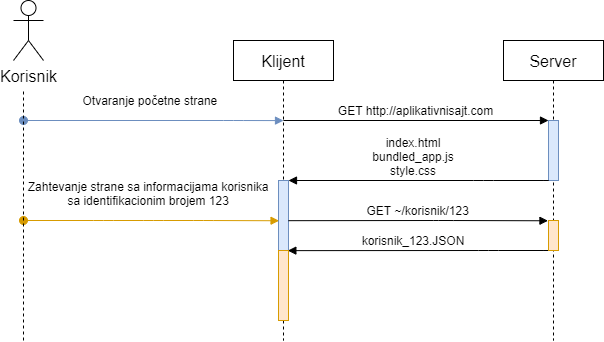

The diagram above was exported from draw.io. Its source (the exported page's mxGraphModel, read from the mxfile embedded in the PNG):
<mxGraphModel dx="813" dy="395" grid="1" gridSize="10" guides="1" tooltips="1" connect="1" arrows="1" fold="1" page="1" pageScale="1" pageWidth="850" pageHeight="1100" math="0" shadow="0">
  <root>
    <mxCell id="0" />
    <mxCell id="1" parent="0" />
    <mxCell id="3nuBFxr9cyL0pnOWT2aG-1" value="Klijent" style="shape=umlLifeline;perimeter=lifelinePerimeter;container=1;collapsible=0;recursiveResize=0;rounded=0;shadow=0;strokeWidth=1;fontSize=16;" parent="1" vertex="1">
      <mxGeometry x="250" y="80" width="100" height="300" as="geometry" />
    </mxCell>
    <mxCell id="3nuBFxr9cyL0pnOWT2aG-2" value="" style="points=[];perimeter=orthogonalPerimeter;rounded=0;shadow=0;strokeWidth=1;fillColor=#dae8fc;strokeColor=#6c8ebf;" parent="3nuBFxr9cyL0pnOWT2aG-1" vertex="1">
      <mxGeometry x="45" y="140" width="10" height="70" as="geometry" />
    </mxCell>
    <mxCell id="3nuBFxr9cyL0pnOWT2aG-3" value="Otvaranje početne strane" style="verticalAlign=bottom;startArrow=oval;endArrow=block;startSize=8;shadow=0;strokeWidth=1;entryX=0.5;entryY=0.267;entryDx=0;entryDy=0;entryPerimeter=0;fillColor=#dae8fc;strokeColor=#6c8ebf;fontSize=12;" parent="3nuBFxr9cyL0pnOWT2aG-1" target="3nuBFxr9cyL0pnOWT2aG-1" edge="1">
      <mxGeometry x="-0.0222" y="10" relative="1" as="geometry">
        <mxPoint x="-210" y="80" as="sourcePoint" />
        <mxPoint x="10" y="80" as="targetPoint" />
        <Array as="points">
          <mxPoint y="80" />
        </Array>
        <mxPoint as="offset" />
      </mxGeometry>
    </mxCell>
    <mxCell id="3nuBFxr9cyL0pnOWT2aG-5" value="Server" style="shape=umlLifeline;perimeter=lifelinePerimeter;container=1;collapsible=0;recursiveResize=0;rounded=0;shadow=0;strokeWidth=1;fontSize=16;" parent="1" vertex="1">
      <mxGeometry x="520" y="80" width="100" height="300" as="geometry" />
    </mxCell>
    <mxCell id="3nuBFxr9cyL0pnOWT2aG-6" value="" style="points=[];perimeter=orthogonalPerimeter;rounded=0;shadow=0;strokeWidth=1;fillColor=#dae8fc;strokeColor=#6c8ebf;" parent="3nuBFxr9cyL0pnOWT2aG-5" vertex="1">
      <mxGeometry x="45" y="80" width="10" height="60" as="geometry" />
    </mxCell>
    <mxCell id="3nuBFxr9cyL0pnOWT2aG-8" value="GET http://aplikativnisajt.com" style="verticalAlign=bottom;endArrow=block;entryX=0;entryY=0;shadow=0;strokeWidth=1;fontSize=12;" parent="1" source="3nuBFxr9cyL0pnOWT2aG-1" target="3nuBFxr9cyL0pnOWT2aG-6" edge="1">
      <mxGeometry relative="1" as="geometry">
        <mxPoint x="340" y="160" as="sourcePoint" />
      </mxGeometry>
    </mxCell>
    <mxCell id="3nuBFxr9cyL0pnOWT2aG-9" value="index.html&#10;bundled_app.js&#10;style.css" style="verticalAlign=bottom;endArrow=block;entryX=1;entryY=0;shadow=0;strokeWidth=1;fontSize=12;" parent="1" edge="1">
      <mxGeometry x="0.1228" relative="1" as="geometry">
        <mxPoint x="550" y="220" as="sourcePoint" />
        <mxPoint x="305" y="220" as="targetPoint" />
        <Array as="points">
          <mxPoint x="570" y="220" />
          <mxPoint x="500" y="220" />
        </Array>
        <mxPoint as="offset" />
      </mxGeometry>
    </mxCell>
    <mxCell id="3nuBFxr9cyL0pnOWT2aG-10" value="GET ~/korisnik/123" style="verticalAlign=bottom;endArrow=block;shadow=0;strokeWidth=1;endFill=1;exitX=0.996;exitY=0.574;exitDx=0;exitDy=0;exitPerimeter=0;entryX=-0.054;entryY=0.009;entryDx=0;entryDy=0;entryPerimeter=0;fontSize=12;" parent="1" source="3nuBFxr9cyL0pnOWT2aG-2" target="LOgD2o74drl5ztBujCAY-12" edge="1">
      <mxGeometry relative="1" as="geometry">
        <mxPoint x="560" y="260" as="targetPoint" />
        <mxPoint x="310" y="260" as="sourcePoint" />
        <Array as="points">
          <mxPoint x="460" y="260" />
        </Array>
        <mxPoint as="offset" />
      </mxGeometry>
    </mxCell>
    <mxCell id="LOgD2o74drl5ztBujCAY-1" value="Korisnik" style="shape=umlActor;verticalLabelPosition=bottom;verticalAlign=top;html=1;outlineConnect=0;fontSize=16;" vertex="1" parent="1">
      <mxGeometry x="30" y="40" width="30" height="60" as="geometry" />
    </mxCell>
    <mxCell id="LOgD2o74drl5ztBujCAY-2" value="Zahtevanje strane sa informacijama korisnika&#10;sa identifikacionim brojem 123" style="verticalAlign=bottom;startArrow=oval;endArrow=block;startSize=8;shadow=0;strokeWidth=1;entryX=0.055;entryY=0.575;entryDx=0;entryDy=0;entryPerimeter=0;fillColor=#ffe6cc;strokeColor=#d79b00;fontSize=12;" edge="1" parent="1">
      <mxGeometry x="-0.0222" y="10" relative="1" as="geometry">
        <mxPoint x="40" y="260" as="sourcePoint" />
        <mxPoint x="295.54999999999995" y="260.25" as="targetPoint" />
        <Array as="points">
          <mxPoint x="120" y="260" />
          <mxPoint x="170" y="260" />
          <mxPoint x="220" y="260" />
        </Array>
        <mxPoint as="offset" />
      </mxGeometry>
    </mxCell>
    <mxCell id="LOgD2o74drl5ztBujCAY-3" value="korisnik_123.JSON" style="verticalAlign=bottom;endArrow=block;entryX=0.935;entryY=1.002;shadow=0;strokeWidth=1;entryDx=0;entryDy=0;entryPerimeter=0;fontSize=12;" edge="1" parent="1">
      <mxGeometry x="0.1203" relative="1" as="geometry">
        <mxPoint x="550" y="290" as="sourcePoint" />
        <mxPoint x="304.3499999999999" y="290.14" as="targetPoint" />
        <Array as="points">
          <mxPoint x="570" y="290" />
          <mxPoint x="505" y="290" />
        </Array>
        <mxPoint as="offset" />
      </mxGeometry>
    </mxCell>
    <mxCell id="LOgD2o74drl5ztBujCAY-8" value="" style="endArrow=none;dashed=1;html=1;strokeWidth=1;" edge="1" parent="1">
      <mxGeometry width="50" height="50" relative="1" as="geometry">
        <mxPoint x="40" y="380" as="sourcePoint" />
        <mxPoint x="40" y="130" as="targetPoint" />
      </mxGeometry>
    </mxCell>
    <mxCell id="LOgD2o74drl5ztBujCAY-12" value="" style="points=[];perimeter=orthogonalPerimeter;rounded=0;shadow=0;strokeWidth=1;fillColor=#ffe6cc;strokeColor=#d79b00;" vertex="1" parent="1">
      <mxGeometry x="565" y="260" width="10" height="30" as="geometry" />
    </mxCell>
    <mxCell id="LOgD2o74drl5ztBujCAY-15" value="" style="points=[];perimeter=orthogonalPerimeter;rounded=0;shadow=0;strokeWidth=1;fillColor=#ffe6cc;strokeColor=#d79b00;" vertex="1" parent="1">
      <mxGeometry x="295" y="290" width="10" height="70" as="geometry" />
    </mxCell>
  </root>
</mxGraphModel>